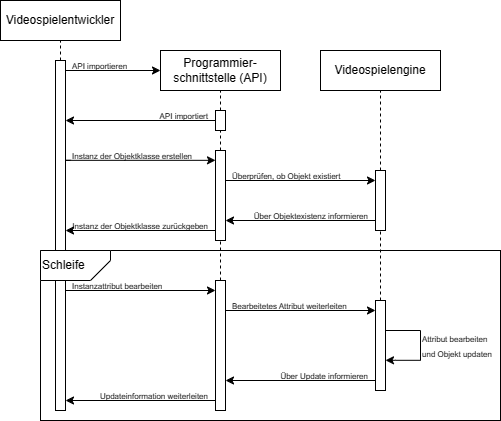

The diagram above was exported from draw.io. Its source (the exported page's mxGraphModel, read from the mxfile embedded in the PNG):
<mxGraphModel dx="792" dy="429" grid="1" gridSize="10" guides="1" tooltips="1" connect="1" arrows="1" fold="1" page="1" pageScale="1" pageWidth="827" pageHeight="1169" math="0" shadow="0">
  <root>
    <mxCell id="0" />
    <mxCell id="1" parent="0" />
    <mxCell id="9mUgk6PYQdZ4tkyqG1O2-59" value="" style="rounded=0;whiteSpace=wrap;html=1;" vertex="1" parent="1">
      <mxGeometry x="80" y="290" width="460" height="170" as="geometry" />
    </mxCell>
    <mxCell id="9mUgk6PYQdZ4tkyqG1O2-1" value="Videospielentwickler" style="rounded=0;whiteSpace=wrap;html=1;" vertex="1" parent="1">
      <mxGeometry x="40" y="40" width="120" height="40" as="geometry" />
    </mxCell>
    <mxCell id="9mUgk6PYQdZ4tkyqG1O2-2" value="Programmier-schnittstelle (API)" style="rounded=0;whiteSpace=wrap;html=1;" vertex="1" parent="1">
      <mxGeometry x="200" y="90" width="120" height="40" as="geometry" />
    </mxCell>
    <mxCell id="9mUgk6PYQdZ4tkyqG1O2-3" value="Videospielengine" style="rounded=0;whiteSpace=wrap;html=1;" vertex="1" parent="1">
      <mxGeometry x="360" y="90" width="120" height="40" as="geometry" />
    </mxCell>
    <mxCell id="9mUgk6PYQdZ4tkyqG1O2-9" style="edgeStyle=orthogonalEdgeStyle;rounded=0;orthogonalLoop=1;jettySize=auto;html=1;exitX=0.5;exitY=0;exitDx=0;exitDy=0;entryX=0.5;entryY=1;entryDx=0;entryDy=0;dashed=1;endArrow=none;endFill=0;" edge="1" parent="1" source="9mUgk6PYQdZ4tkyqG1O2-8" target="9mUgk6PYQdZ4tkyqG1O2-1">
      <mxGeometry relative="1" as="geometry" />
    </mxCell>
    <mxCell id="9mUgk6PYQdZ4tkyqG1O2-11" style="edgeStyle=orthogonalEdgeStyle;rounded=0;orthogonalLoop=1;jettySize=auto;html=1;exitX=0.5;exitY=0;exitDx=0;exitDy=0;entryX=0.5;entryY=1;entryDx=0;entryDy=0;endArrow=none;endFill=0;dashed=1;" edge="1" parent="1" source="9mUgk6PYQdZ4tkyqG1O2-10" target="9mUgk6PYQdZ4tkyqG1O2-2">
      <mxGeometry relative="1" as="geometry" />
    </mxCell>
    <mxCell id="9mUgk6PYQdZ4tkyqG1O2-13" style="edgeStyle=orthogonalEdgeStyle;rounded=0;orthogonalLoop=1;jettySize=auto;html=1;exitX=0.5;exitY=0;exitDx=0;exitDy=0;entryX=0.5;entryY=1;entryDx=0;entryDy=0;endArrow=none;endFill=0;dashed=1;" edge="1" parent="1" source="9mUgk6PYQdZ4tkyqG1O2-12" target="9mUgk6PYQdZ4tkyqG1O2-3">
      <mxGeometry relative="1" as="geometry" />
    </mxCell>
    <mxCell id="9mUgk6PYQdZ4tkyqG1O2-18" value="" style="endArrow=classic;html=1;rounded=0;fontStyle=1;entryX=0;entryY=0.5;entryDx=0;entryDy=0;" edge="1" parent="1" target="9mUgk6PYQdZ4tkyqG1O2-2">
      <mxGeometry width="50" height="50" relative="1" as="geometry">
        <mxPoint x="105" y="110" as="sourcePoint" />
        <mxPoint x="145" y="110" as="targetPoint" />
        <Array as="points">
          <mxPoint x="105" y="110" />
        </Array>
      </mxGeometry>
    </mxCell>
    <mxCell id="9mUgk6PYQdZ4tkyqG1O2-19" value="&lt;font style=&quot;font-size: 8px;&quot;&gt;API importieren&lt;/font&gt;" style="text;html=1;strokeColor=none;fillColor=none;align=left;verticalAlign=middle;whiteSpace=wrap;rounded=0;" vertex="1" parent="1">
      <mxGeometry x="110" y="100" width="60" height="10" as="geometry" />
    </mxCell>
    <mxCell id="9mUgk6PYQdZ4tkyqG1O2-26" value="" style="endArrow=classic;html=1;rounded=0;" edge="1" parent="1">
      <mxGeometry width="50" height="50" relative="1" as="geometry">
        <mxPoint x="260" y="160" as="sourcePoint" />
        <mxPoint x="105" y="160" as="targetPoint" />
      </mxGeometry>
    </mxCell>
    <mxCell id="9mUgk6PYQdZ4tkyqG1O2-27" value="&lt;font style=&quot;font-size: 8px;&quot;&gt;API importiert&lt;/font&gt;" style="text;html=1;strokeColor=none;fillColor=none;align=right;verticalAlign=middle;whiteSpace=wrap;rounded=0;" vertex="1" parent="1">
      <mxGeometry x="190" y="150" width="60" height="10" as="geometry" />
    </mxCell>
    <mxCell id="9mUgk6PYQdZ4tkyqG1O2-10" value="" style="rounded=0;whiteSpace=wrap;html=1;" vertex="1" parent="1">
      <mxGeometry x="255" y="150" width="10" height="20" as="geometry" />
    </mxCell>
    <mxCell id="9mUgk6PYQdZ4tkyqG1O2-28" value="" style="endArrow=classic;html=1;rounded=0;fontStyle=1;" edge="1" parent="1">
      <mxGeometry width="50" height="50" relative="1" as="geometry">
        <mxPoint x="110" y="199.83" as="sourcePoint" />
        <mxPoint x="255" y="199.83" as="targetPoint" />
        <Array as="points">
          <mxPoint x="100" y="199.83" />
        </Array>
      </mxGeometry>
    </mxCell>
    <mxCell id="9mUgk6PYQdZ4tkyqG1O2-29" value="&lt;span style=&quot;font-size: 8px;&quot;&gt;Instanz der Objektklasse erstellen&lt;/span&gt;" style="text;html=1;strokeColor=none;fillColor=none;align=left;verticalAlign=middle;whiteSpace=wrap;rounded=0;" vertex="1" parent="1">
      <mxGeometry x="110" y="190" width="130" height="10" as="geometry" />
    </mxCell>
    <mxCell id="9mUgk6PYQdZ4tkyqG1O2-31" style="edgeStyle=orthogonalEdgeStyle;rounded=0;orthogonalLoop=1;jettySize=auto;html=1;exitX=0.5;exitY=0;exitDx=0;exitDy=0;entryX=0.5;entryY=1;entryDx=0;entryDy=0;endArrow=none;endFill=0;dashed=1;" edge="1" parent="1" source="9mUgk6PYQdZ4tkyqG1O2-30" target="9mUgk6PYQdZ4tkyqG1O2-10">
      <mxGeometry relative="1" as="geometry" />
    </mxCell>
    <mxCell id="9mUgk6PYQdZ4tkyqG1O2-32" value="" style="endArrow=classic;html=1;rounded=0;fontStyle=1;" edge="1" parent="1">
      <mxGeometry width="50" height="50" relative="1" as="geometry">
        <mxPoint x="270" y="220" as="sourcePoint" />
        <mxPoint x="415" y="220" as="targetPoint" />
        <Array as="points">
          <mxPoint x="260" y="220" />
        </Array>
      </mxGeometry>
    </mxCell>
    <mxCell id="9mUgk6PYQdZ4tkyqG1O2-33" value="&lt;span style=&quot;font-size: 8px;&quot;&gt;Überprüfen, ob Objekt existiert&lt;/span&gt;" style="text;html=1;strokeColor=none;fillColor=none;align=left;verticalAlign=middle;whiteSpace=wrap;rounded=0;" vertex="1" parent="1">
      <mxGeometry x="270" y="210" width="130" height="10" as="geometry" />
    </mxCell>
    <mxCell id="9mUgk6PYQdZ4tkyqG1O2-34" value="" style="endArrow=classic;html=1;rounded=0;" edge="1" parent="1">
      <mxGeometry width="50" height="50" relative="1" as="geometry">
        <mxPoint x="420" y="260" as="sourcePoint" />
        <mxPoint x="265" y="260" as="targetPoint" />
      </mxGeometry>
    </mxCell>
    <mxCell id="9mUgk6PYQdZ4tkyqG1O2-35" value="&lt;font style=&quot;font-size: 8px;&quot;&gt;Über Objektexistenz informieren&lt;/font&gt;" style="text;html=1;strokeColor=none;fillColor=none;align=right;verticalAlign=middle;whiteSpace=wrap;rounded=0;" vertex="1" parent="1">
      <mxGeometry x="270" y="250" width="140" height="10" as="geometry" />
    </mxCell>
    <mxCell id="9mUgk6PYQdZ4tkyqG1O2-36" value="" style="endArrow=classic;html=1;rounded=0;" edge="1" parent="1">
      <mxGeometry width="50" height="50" relative="1" as="geometry">
        <mxPoint x="260" y="270" as="sourcePoint" />
        <mxPoint x="105" y="270" as="targetPoint" />
      </mxGeometry>
    </mxCell>
    <mxCell id="9mUgk6PYQdZ4tkyqG1O2-37" value="&lt;span style=&quot;font-size: 8px;&quot;&gt;Instanz der Objektklasse zurückgeben&lt;/span&gt;" style="text;html=1;strokeColor=none;fillColor=none;align=right;verticalAlign=middle;whiteSpace=wrap;rounded=0;" vertex="1" parent="1">
      <mxGeometry x="110" y="260" width="140" height="10" as="geometry" />
    </mxCell>
    <mxCell id="9mUgk6PYQdZ4tkyqG1O2-12" value="" style="rounded=0;whiteSpace=wrap;html=1;" vertex="1" parent="1">
      <mxGeometry x="415" y="210" width="10" height="60" as="geometry" />
    </mxCell>
    <mxCell id="9mUgk6PYQdZ4tkyqG1O2-30" value="" style="rounded=0;whiteSpace=wrap;html=1;" vertex="1" parent="1">
      <mxGeometry x="255" y="190" width="10" height="90" as="geometry" />
    </mxCell>
    <mxCell id="9mUgk6PYQdZ4tkyqG1O2-41" style="edgeStyle=orthogonalEdgeStyle;rounded=0;orthogonalLoop=1;jettySize=auto;html=1;exitX=0.5;exitY=0;exitDx=0;exitDy=0;entryX=0.5;entryY=1;entryDx=0;entryDy=0;endArrow=none;endFill=0;dashed=1;" edge="1" parent="1" source="9mUgk6PYQdZ4tkyqG1O2-39" target="9mUgk6PYQdZ4tkyqG1O2-30">
      <mxGeometry relative="1" as="geometry" />
    </mxCell>
    <mxCell id="9mUgk6PYQdZ4tkyqG1O2-40" value="" style="endArrow=classic;html=1;rounded=0;fontStyle=1;" edge="1" parent="1">
      <mxGeometry width="50" height="50" relative="1" as="geometry">
        <mxPoint x="110" y="330" as="sourcePoint" />
        <mxPoint x="255" y="330" as="targetPoint" />
        <Array as="points">
          <mxPoint x="100" y="330" />
        </Array>
      </mxGeometry>
    </mxCell>
    <mxCell id="9mUgk6PYQdZ4tkyqG1O2-42" value="&lt;span style=&quot;font-size: 8px;&quot;&gt;Instanzattribut bearbeiten&lt;/span&gt;" style="text;html=1;strokeColor=none;fillColor=none;align=left;verticalAlign=middle;whiteSpace=wrap;rounded=0;" vertex="1" parent="1">
      <mxGeometry x="110" y="320" width="140" height="10" as="geometry" />
    </mxCell>
    <mxCell id="9mUgk6PYQdZ4tkyqG1O2-43" value="" style="endArrow=classic;html=1;rounded=0;fontStyle=1;" edge="1" parent="1">
      <mxGeometry width="50" height="50" relative="1" as="geometry">
        <mxPoint x="270" y="350" as="sourcePoint" />
        <mxPoint x="415" y="350" as="targetPoint" />
        <Array as="points">
          <mxPoint x="260" y="350" />
        </Array>
      </mxGeometry>
    </mxCell>
    <mxCell id="9mUgk6PYQdZ4tkyqG1O2-45" style="edgeStyle=orthogonalEdgeStyle;rounded=0;orthogonalLoop=1;jettySize=auto;html=1;exitX=0.5;exitY=0;exitDx=0;exitDy=0;entryX=0.5;entryY=1;entryDx=0;entryDy=0;endArrow=none;endFill=0;dashed=1;" edge="1" parent="1" source="9mUgk6PYQdZ4tkyqG1O2-44" target="9mUgk6PYQdZ4tkyqG1O2-12">
      <mxGeometry relative="1" as="geometry" />
    </mxCell>
    <mxCell id="9mUgk6PYQdZ4tkyqG1O2-46" value="&lt;font style=&quot;font-size: 8px;&quot;&gt;Bearbeitetes Attribut weiterleiten&lt;/font&gt;" style="text;html=1;strokeColor=none;fillColor=none;align=left;verticalAlign=middle;whiteSpace=wrap;rounded=0;" vertex="1" parent="1">
      <mxGeometry x="270" y="340" width="140" height="10" as="geometry" />
    </mxCell>
    <mxCell id="9mUgk6PYQdZ4tkyqG1O2-47" value="" style="endArrow=classic;html=1;rounded=0;" edge="1" parent="1">
      <mxGeometry width="50" height="50" relative="1" as="geometry">
        <mxPoint x="420" y="420" as="sourcePoint" />
        <mxPoint x="265" y="420" as="targetPoint" />
      </mxGeometry>
    </mxCell>
    <mxCell id="9mUgk6PYQdZ4tkyqG1O2-48" value="&lt;font style=&quot;font-size: 8px;&quot;&gt;Über Update informieren&lt;/font&gt;" style="text;html=1;strokeColor=none;fillColor=none;align=right;verticalAlign=middle;whiteSpace=wrap;rounded=0;" vertex="1" parent="1">
      <mxGeometry x="270" y="410" width="140" height="10" as="geometry" />
    </mxCell>
    <mxCell id="9mUgk6PYQdZ4tkyqG1O2-52" value="" style="endArrow=none;html=1;rounded=0;endFill=0;" edge="1" parent="1">
      <mxGeometry width="50" height="50" relative="1" as="geometry">
        <mxPoint x="425" y="370" as="sourcePoint" />
        <mxPoint x="460" y="370" as="targetPoint" />
      </mxGeometry>
    </mxCell>
    <mxCell id="9mUgk6PYQdZ4tkyqG1O2-53" value="" style="endArrow=classic;html=1;rounded=0;" edge="1" parent="1">
      <mxGeometry width="50" height="50" relative="1" as="geometry">
        <mxPoint x="460" y="399.81" as="sourcePoint" />
        <mxPoint x="425" y="399.81" as="targetPoint" />
        <Array as="points">
          <mxPoint x="435" y="399.81" />
        </Array>
      </mxGeometry>
    </mxCell>
    <mxCell id="9mUgk6PYQdZ4tkyqG1O2-54" value="" style="endArrow=none;html=1;rounded=0;" edge="1" parent="1">
      <mxGeometry width="50" height="50" relative="1" as="geometry">
        <mxPoint x="460" y="400" as="sourcePoint" />
        <mxPoint x="460" y="370" as="targetPoint" />
      </mxGeometry>
    </mxCell>
    <mxCell id="9mUgk6PYQdZ4tkyqG1O2-55" value="&lt;font style=&quot;font-size: 8px;&quot;&gt;Attribut bearbeiten und Objekt updaten&lt;/font&gt;" style="text;html=1;strokeColor=none;fillColor=none;align=left;verticalAlign=middle;whiteSpace=wrap;rounded=0;" vertex="1" parent="1">
      <mxGeometry x="460" y="370" width="80" height="30" as="geometry" />
    </mxCell>
    <mxCell id="9mUgk6PYQdZ4tkyqG1O2-56" value="" style="endArrow=classic;html=1;rounded=0;" edge="1" parent="1">
      <mxGeometry width="50" height="50" relative="1" as="geometry">
        <mxPoint x="260" y="440" as="sourcePoint" />
        <mxPoint x="105" y="440" as="targetPoint" />
      </mxGeometry>
    </mxCell>
    <mxCell id="9mUgk6PYQdZ4tkyqG1O2-57" value="&lt;font style=&quot;font-size: 8px;&quot;&gt;Updateinformation weiterleiten&lt;/font&gt;" style="text;html=1;strokeColor=none;fillColor=none;align=right;verticalAlign=middle;whiteSpace=wrap;rounded=0;" vertex="1" parent="1">
      <mxGeometry x="110" y="430" width="140" height="10" as="geometry" />
    </mxCell>
    <mxCell id="9mUgk6PYQdZ4tkyqG1O2-8" value="" style="rounded=0;whiteSpace=wrap;html=1;" vertex="1" parent="1">
      <mxGeometry x="95" y="100" width="10" height="350" as="geometry" />
    </mxCell>
    <mxCell id="9mUgk6PYQdZ4tkyqG1O2-64" value="Schleife" style="shape=card;whiteSpace=wrap;html=1;direction=south;noLabel=0;flipV=1;size=20;align=left;" vertex="1" parent="1">
      <mxGeometry x="80" y="290" width="70" height="30" as="geometry" />
    </mxCell>
    <mxCell id="9mUgk6PYQdZ4tkyqG1O2-39" value="" style="rounded=0;whiteSpace=wrap;html=1;" vertex="1" parent="1">
      <mxGeometry x="255" y="320" width="10" height="130" as="geometry" />
    </mxCell>
    <mxCell id="9mUgk6PYQdZ4tkyqG1O2-44" value="" style="rounded=0;whiteSpace=wrap;html=1;" vertex="1" parent="1">
      <mxGeometry x="415" y="340" width="10" height="90" as="geometry" />
    </mxCell>
  </root>
</mxGraphModel>